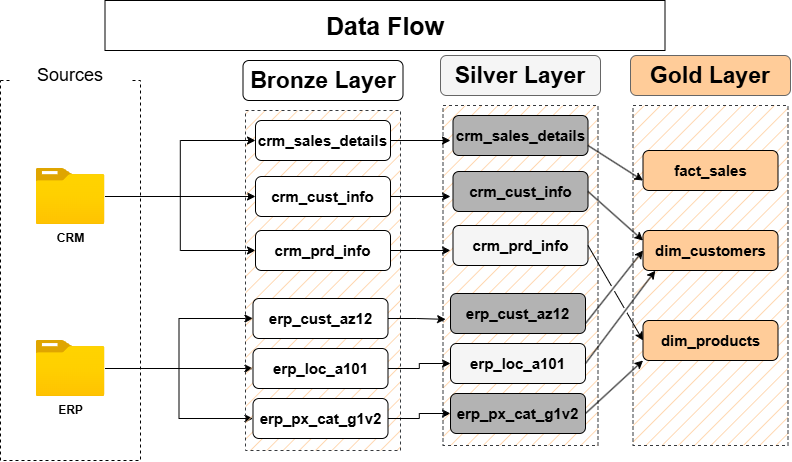

The diagram above was exported from draw.io. Its source (the exported page's mxGraphModel, read from the mxfile embedded in the PNG):
<mxGraphModel dx="1030" dy="574" grid="0" gridSize="10" guides="1" tooltips="1" connect="1" arrows="1" fold="1" page="1" pageScale="1" pageWidth="850" pageHeight="1100" background="light-dark(#FFFFFF,#121212)" math="0" shadow="0">
  <root>
    <mxCell id="0" />
    <mxCell id="1" parent="0" />
    <mxCell id="GV4e_JFPhwSh6leq-Omu-1" parent="1" style="rounded=0;whiteSpace=wrap;html=1;fillColor=none;dashed=1;" value="" vertex="1">
      <mxGeometry height="380" width="140" x="40" y="80" as="geometry" />
    </mxCell>
    <mxCell id="GV4e_JFPhwSh6leq-Omu-2" parent="1" style="rounded=1;whiteSpace=wrap;html=1;strokeColor=none;" value="&lt;font style=&quot;font-size: 18px;&quot;&gt;Sources&lt;/font&gt;" vertex="1">
      <mxGeometry height="30" width="120" x="50" y="60" as="geometry" />
    </mxCell>
    <mxCell id="GV4e_JFPhwSh6leq-Omu-15" edge="1" parent="1" source="GV4e_JFPhwSh6leq-Omu-4" style="edgeStyle=orthogonalEdgeStyle;rounded=0;orthogonalLoop=1;jettySize=auto;html=1;entryX=0;entryY=0.5;entryDx=0;entryDy=0;" target="GV4e_JFPhwSh6leq-Omu-12">
      <mxGeometry relative="1" as="geometry" />
    </mxCell>
    <mxCell id="GV4e_JFPhwSh6leq-Omu-16" edge="1" parent="1" source="GV4e_JFPhwSh6leq-Omu-4" style="edgeStyle=orthogonalEdgeStyle;rounded=0;orthogonalLoop=1;jettySize=auto;html=1;entryX=0;entryY=0.5;entryDx=0;entryDy=0;" target="GV4e_JFPhwSh6leq-Omu-13">
      <mxGeometry relative="1" as="geometry" />
    </mxCell>
    <mxCell id="GV4e_JFPhwSh6leq-Omu-4" parent="1" style="image;aspect=fixed;html=1;points=[];align=center;fontSize=12;image=img/lib/azure2/general/Folder_Blank.svg;" value="&lt;b&gt;CRM&lt;/b&gt;" vertex="1">
      <mxGeometry height="56.00000000000001" width="69" x="75.5" y="168" as="geometry" />
    </mxCell>
    <mxCell id="GV4e_JFPhwSh6leq-Omu-24" edge="1" parent="1" source="GV4e_JFPhwSh6leq-Omu-5" style="edgeStyle=orthogonalEdgeStyle;rounded=0;orthogonalLoop=1;jettySize=auto;html=1;entryX=0;entryY=0.5;entryDx=0;entryDy=0;" target="GV4e_JFPhwSh6leq-Omu-21">
      <mxGeometry relative="1" as="geometry" />
    </mxCell>
    <mxCell id="GV4e_JFPhwSh6leq-Omu-25" edge="1" parent="1" source="GV4e_JFPhwSh6leq-Omu-5" style="edgeStyle=orthogonalEdgeStyle;rounded=0;orthogonalLoop=1;jettySize=auto;html=1;" target="GV4e_JFPhwSh6leq-Omu-22">
      <mxGeometry relative="1" as="geometry" />
    </mxCell>
    <mxCell id="GV4e_JFPhwSh6leq-Omu-26" edge="1" parent="1" source="GV4e_JFPhwSh6leq-Omu-5" style="edgeStyle=orthogonalEdgeStyle;rounded=0;orthogonalLoop=1;jettySize=auto;html=1;entryX=0;entryY=0.5;entryDx=0;entryDy=0;" target="GV4e_JFPhwSh6leq-Omu-23">
      <mxGeometry relative="1" as="geometry" />
    </mxCell>
    <mxCell id="GV4e_JFPhwSh6leq-Omu-5" parent="1" style="image;aspect=fixed;html=1;points=[];align=center;fontSize=12;image=img/lib/azure2/general/Folder_Blank.svg;fontStyle=1" value="ERP" vertex="1">
      <mxGeometry height="56.00000000000001" width="69" x="75.5" y="340" as="geometry" />
    </mxCell>
    <mxCell id="GV4e_JFPhwSh6leq-Omu-8" parent="1" style="rounded=0;whiteSpace=wrap;html=1;fillColor=light-dark(#FFCC99,#FFCC99);dashed=1;strokeColor=#36393d;fillStyle=hatch;" value="" vertex="1">
      <mxGeometry height="340" width="155" x="285" y="110" as="geometry" />
    </mxCell>
    <mxCell id="GV4e_JFPhwSh6leq-Omu-9" parent="1" style="rounded=1;whiteSpace=wrap;html=1;fillColor=light-dark(#FFFFFF,#FFB366);fillStyle=auto;" value="&lt;font style=&quot;font-size: 23px;&quot;&gt;&lt;b style=&quot;color: light-dark(rgb(0, 0, 0), rgb(0, 0, 0));&quot;&gt;Bronze Layer&lt;/b&gt;&lt;/font&gt;" vertex="1">
      <mxGeometry height="40" width="160" x="282.5" y="60" as="geometry" />
    </mxCell>
    <mxCell id="GV4e_JFPhwSh6leq-Omu-11" parent="1" style="rounded=1;whiteSpace=wrap;html=1;fillColor=light-dark(#FFFFFF,#FFB366);fillStyle=auto;" value="&lt;b&gt;&lt;font style=&quot;font-size: 15px; color: light-dark(rgb(0, 0, 0), rgb(0, 0, 0));&quot;&gt;crm_sales_details&lt;/font&gt;&lt;/b&gt;" vertex="1">
      <mxGeometry height="40" width="135" x="295" y="120" as="geometry" />
    </mxCell>
    <mxCell id="Cb7caTbN-WOBhECcOCYB-13" edge="1" parent="1" source="GV4e_JFPhwSh6leq-Omu-12" style="edgeStyle=orthogonalEdgeStyle;rounded=0;orthogonalLoop=1;jettySize=auto;html=1;" value="">
      <mxGeometry relative="1" as="geometry">
        <mxPoint x="490" y="196" as="targetPoint" />
      </mxGeometry>
    </mxCell>
    <mxCell id="GV4e_JFPhwSh6leq-Omu-12" parent="1" style="rounded=1;whiteSpace=wrap;html=1;fillColor=light-dark(#FFFFFF,#FFB366);fillStyle=auto;" value="&lt;b&gt;&lt;font style=&quot;font-size: 15px; color: light-dark(rgb(0, 0, 0), rgb(0, 0, 0));&quot;&gt;crm_cust_info&lt;/font&gt;&lt;/b&gt;" vertex="1">
      <mxGeometry height="40" width="135" x="295" y="176" as="geometry" />
    </mxCell>
    <mxCell id="Cb7caTbN-WOBhECcOCYB-15" edge="1" parent="1" source="GV4e_JFPhwSh6leq-Omu-13" style="edgeStyle=orthogonalEdgeStyle;rounded=0;orthogonalLoop=1;jettySize=auto;html=1;" value="">
      <mxGeometry relative="1" as="geometry">
        <mxPoint x="490" y="250" as="targetPoint" />
      </mxGeometry>
    </mxCell>
    <mxCell id="GV4e_JFPhwSh6leq-Omu-13" parent="1" style="rounded=1;whiteSpace=wrap;html=1;fillColor=light-dark(#FFFFFF,#FFB366);fillStyle=auto;" value="&lt;b&gt;&lt;font style=&quot;font-size: 15px; color: light-dark(rgb(0, 0, 0), rgb(0, 0, 0));&quot;&gt;crm_prd_info&lt;/font&gt;&lt;/b&gt;" vertex="1">
      <mxGeometry height="40" width="135" x="295" y="230" as="geometry" />
    </mxCell>
    <mxCell id="GV4e_JFPhwSh6leq-Omu-14" edge="1" parent="1" source="GV4e_JFPhwSh6leq-Omu-4" style="edgeStyle=orthogonalEdgeStyle;rounded=0;orthogonalLoop=1;jettySize=auto;html=1;entryX=0;entryY=0.5;entryDx=0;entryDy=0;" target="GV4e_JFPhwSh6leq-Omu-11">
      <mxGeometry relative="1" as="geometry" />
    </mxCell>
    <mxCell id="GV4e_JFPhwSh6leq-Omu-21" parent="1" style="rounded=1;whiteSpace=wrap;html=1;fillColor=light-dark(#FFFFFF,#FFB366);fillStyle=auto;" value="&lt;b&gt;&lt;font style=&quot;font-size: 15px; color: light-dark(rgb(0, 0, 0), rgb(0, 0, 0));&quot;&gt;erp_cust_az12&lt;/font&gt;&lt;/b&gt;" vertex="1">
      <mxGeometry height="40" width="135" x="292.5" y="298" as="geometry" />
    </mxCell>
    <mxCell id="Cb7caTbN-WOBhECcOCYB-20" edge="1" parent="1" source="GV4e_JFPhwSh6leq-Omu-22" style="edgeStyle=orthogonalEdgeStyle;rounded=0;orthogonalLoop=1;jettySize=auto;html=1;entryX=0;entryY=0.5;entryDx=0;entryDy=0;" target="Cb7caTbN-WOBhECcOCYB-7">
      <mxGeometry relative="1" as="geometry">
        <mxPoint x="480" y="368" as="targetPoint" />
      </mxGeometry>
    </mxCell>
    <mxCell id="GV4e_JFPhwSh6leq-Omu-22" parent="1" style="rounded=1;whiteSpace=wrap;html=1;fillColor=light-dark(#FFFFFF,#FFB366);fillStyle=auto;" value="&lt;b&gt;&lt;font style=&quot;font-size: 15px; color: light-dark(rgb(0, 0, 0), rgb(0, 0, 0));&quot;&gt;erp_loc_a101&lt;/font&gt;&lt;/b&gt;" vertex="1">
      <mxGeometry height="40" width="135" x="292.5" y="348" as="geometry" />
    </mxCell>
    <mxCell id="Cb7caTbN-WOBhECcOCYB-21" edge="1" parent="1" source="GV4e_JFPhwSh6leq-Omu-23" style="edgeStyle=orthogonalEdgeStyle;rounded=0;orthogonalLoop=1;jettySize=auto;html=1;entryX=0;entryY=0.5;entryDx=0;entryDy=0;" target="Cb7caTbN-WOBhECcOCYB-8">
      <mxGeometry relative="1" as="geometry" />
    </mxCell>
    <mxCell id="GV4e_JFPhwSh6leq-Omu-23" parent="1" style="rounded=1;whiteSpace=wrap;html=1;fillColor=light-dark(#FFFFFF,#FFB366);fillStyle=auto;" value="&lt;b&gt;&lt;font style=&quot;font-size: 15px; color: light-dark(rgb(0, 0, 0), rgb(0, 0, 0));&quot;&gt;erp_px_cat_g1v2&lt;/font&gt;&lt;/b&gt;" vertex="1">
      <mxGeometry height="40" width="135" x="292.5" y="398" as="geometry" />
    </mxCell>
    <mxCell id="Cb7caTbN-WOBhECcOCYB-1" parent="1" style="rounded=0;whiteSpace=wrap;html=1;fillColor=light-dark(#FFCC99,#FFCC99);dashed=1;strokeColor=#36393d;fillStyle=hatch;" value="" vertex="1">
      <mxGeometry height="340" width="155" x="482.5" y="105" as="geometry" />
    </mxCell>
    <mxCell id="Cb7caTbN-WOBhECcOCYB-2" parent="1" style="rounded=1;whiteSpace=wrap;html=1;fillColor=light-dark(#F5F5F5,#FFFFFF);fillStyle=auto;gradientColor=none;strokeColor=#666666;gradientDirection=west;" value="&lt;font style=&quot;font-size: 23px;&quot;&gt;&lt;b style=&quot;color: light-dark(rgb(0, 0, 0), rgb(0, 0, 0));&quot;&gt;Silver Layer&lt;/b&gt;&lt;/font&gt;" vertex="1">
      <mxGeometry height="40" width="160" x="480" y="55" as="geometry" />
    </mxCell>
    <mxCell id="Cb7caTbN-WOBhECcOCYB-3" parent="1" style="rounded=1;whiteSpace=wrap;html=1;fillColor=light-dark(#B3B3B3,#E6E6E6);fillStyle=auto;" value="&lt;b&gt;&lt;font style=&quot;font-size: 15px; color: light-dark(rgb(0, 0, 0), rgb(0, 0, 0));&quot;&gt;crm_sales_details&lt;/font&gt;&lt;/b&gt;" vertex="1">
      <mxGeometry height="40" width="135" x="492.5" y="115" as="geometry" />
    </mxCell>
    <mxCell id="Cb7caTbN-WOBhECcOCYB-4" parent="1" style="rounded=1;whiteSpace=wrap;html=1;fillColor=light-dark(#B3B3B3,#E6E6E6);fillStyle=auto;" value="&lt;b&gt;&lt;font style=&quot;font-size: 15px; color: light-dark(rgb(0, 0, 0), rgb(0, 0, 0));&quot;&gt;crm_cust_info&lt;/font&gt;&lt;/b&gt;" vertex="1">
      <mxGeometry height="40" width="135" x="492.5" y="171" as="geometry" />
    </mxCell>
    <mxCell id="Cb7caTbN-WOBhECcOCYB-5" parent="1" style="rounded=1;whiteSpace=wrap;html=1;fillColor=light-dark(#F5F5F5,#FFFFFF);fillStyle=auto;" value="&lt;b&gt;&lt;font style=&quot;font-size: 15px; color: light-dark(rgb(0, 0, 0), rgb(0, 0, 0));&quot;&gt;crm_prd_info&lt;/font&gt;&lt;/b&gt;" vertex="1">
      <mxGeometry height="40" width="135" x="492.5" y="225" as="geometry" />
    </mxCell>
    <mxCell id="Cb7caTbN-WOBhECcOCYB-6" parent="1" style="rounded=1;whiteSpace=wrap;html=1;fillColor=light-dark(#B3B3B3,#E6E6E6);fillStyle=auto;" value="&lt;b&gt;&lt;font style=&quot;font-size: 15px; color: light-dark(rgb(0, 0, 0), rgb(0, 0, 0));&quot;&gt;erp_cust_az12&lt;/font&gt;&lt;/b&gt;" vertex="1">
      <mxGeometry height="40" width="135" x="490" y="293" as="geometry" />
    </mxCell>
    <mxCell id="Cb7caTbN-WOBhECcOCYB-7" parent="1" style="rounded=1;whiteSpace=wrap;html=1;fillColor=light-dark(#F5F5F5,#FFFFFF);fillStyle=auto;" value="&lt;b&gt;&lt;font style=&quot;font-size: 15px; color: light-dark(rgb(0, 0, 0), rgb(0, 0, 0));&quot;&gt;erp_loc_a101&lt;/font&gt;&lt;/b&gt;" vertex="1">
      <mxGeometry height="40" width="135" x="490" y="343" as="geometry" />
    </mxCell>
    <mxCell id="Cb7caTbN-WOBhECcOCYB-8" parent="1" style="rounded=1;whiteSpace=wrap;html=1;fillColor=light-dark(#B3B3B3,#E6E6E6);fillStyle=auto;" value="&lt;b&gt;&lt;font style=&quot;font-size: 15px; color: light-dark(rgb(0, 0, 0), rgb(0, 0, 0));&quot;&gt;erp_px_cat_g1v2&lt;/font&gt;&lt;/b&gt;" vertex="1">
      <mxGeometry height="40" width="135" x="490" y="393" as="geometry" />
    </mxCell>
    <mxCell id="Cb7caTbN-WOBhECcOCYB-9" edge="1" parent="1" source="GV4e_JFPhwSh6leq-Omu-11" style="edgeStyle=orthogonalEdgeStyle;rounded=0;orthogonalLoop=1;jettySize=auto;html=1;">
      <mxGeometry relative="1" as="geometry">
        <mxPoint x="490" y="140" as="targetPoint" />
      </mxGeometry>
    </mxCell>
    <mxCell id="Cb7caTbN-WOBhECcOCYB-19" edge="1" parent="1" source="GV4e_JFPhwSh6leq-Omu-21" style="edgeStyle=orthogonalEdgeStyle;rounded=0;orthogonalLoop=1;jettySize=auto;html=1;">
      <mxGeometry relative="1" as="geometry">
        <mxPoint x="485.14" y="318.86" as="targetPoint" />
      </mxGeometry>
    </mxCell>
    <mxCell id="U3dVij4snwcPsGgafxYB-1" parent="1" style="rounded=0;whiteSpace=wrap;html=1;fillColor=light-dark(#FFCC99,#FFCC99);dashed=1;strokeColor=#36393d;fillStyle=hatch;" value="" vertex="1">
      <mxGeometry height="340" width="155" x="672.5" y="105" as="geometry" />
    </mxCell>
    <mxCell id="U3dVij4snwcPsGgafxYB-2" parent="1" style="rounded=1;whiteSpace=wrap;html=1;fillColor=light-dark(#FFCC99,#FFCC99);fillStyle=auto;gradientColor=none;strokeColor=#666666;gradientDirection=west;" value="&lt;font style=&quot;font-size: 23px;&quot;&gt;&lt;b style=&quot;color: light-dark(rgb(0, 0, 0), rgb(0, 0, 0));&quot;&gt;Gold Layer&lt;/b&gt;&lt;/font&gt;" vertex="1">
      <mxGeometry height="40" width="160" x="670" y="55" as="geometry" />
    </mxCell>
    <mxCell id="U3dVij4snwcPsGgafxYB-3" parent="1" style="rounded=1;whiteSpace=wrap;html=1;fillColor=light-dark(#FFCC99,#FFCC99);fillStyle=auto;" value="&lt;b&gt;&lt;font style=&quot;font-size: 15px; color: light-dark(rgb(0, 0, 0), rgb(0, 0, 0));&quot;&gt;fact_sales&lt;/font&gt;&lt;/b&gt;" vertex="1">
      <mxGeometry height="40" width="135" x="682.5" y="150" as="geometry" />
    </mxCell>
    <mxCell id="U3dVij4snwcPsGgafxYB-4" parent="1" style="rounded=1;whiteSpace=wrap;html=1;fillColor=light-dark(#FFCC99,#FFCC99);fillStyle=auto;" value="&lt;b&gt;&lt;font style=&quot;font-size: 15px; color: light-dark(rgb(0, 0, 0), rgb(0, 0, 0));&quot;&gt;dim_customers&lt;/font&gt;&lt;/b&gt;" vertex="1">
      <mxGeometry height="40" width="135" x="682.5" y="230" as="geometry" />
    </mxCell>
    <mxCell id="U3dVij4snwcPsGgafxYB-5" parent="1" style="rounded=1;whiteSpace=wrap;html=1;fillColor=light-dark(#FFCC99,#FFCC99);fillStyle=auto;" value="&lt;b&gt;&lt;font style=&quot;font-size: 15px; color: light-dark(rgb(0, 0, 0), rgb(0, 0, 0));&quot;&gt;dim_products&lt;/font&gt;&lt;/b&gt;" vertex="1">
      <mxGeometry height="40" width="135" x="682.5" y="320" as="geometry" />
    </mxCell>
    <mxCell id="U3dVij4snwcPsGgafxYB-10" edge="1" parent="1" source="Cb7caTbN-WOBhECcOCYB-3" style="endArrow=classic;html=1;rounded=0;entryX=0;entryY=0.75;entryDx=0;entryDy=0;exitX=1;exitY=0.75;exitDx=0;exitDy=0;" target="U3dVij4snwcPsGgafxYB-3" value="">
      <mxGeometry height="50" relative="1" width="50" as="geometry">
        <mxPoint x="400" y="330" as="sourcePoint" />
        <mxPoint x="450" y="280" as="targetPoint" />
      </mxGeometry>
    </mxCell>
    <mxCell id="U3dVij4snwcPsGgafxYB-11" edge="1" parent="1" source="Cb7caTbN-WOBhECcOCYB-4" style="endArrow=classic;html=1;rounded=0;entryX=0;entryY=0.25;entryDx=0;entryDy=0;exitX=1;exitY=0.5;exitDx=0;exitDy=0;" target="U3dVij4snwcPsGgafxYB-4" value="">
      <mxGeometry height="50" relative="1" width="50" as="geometry">
        <mxPoint x="638" y="155" as="sourcePoint" />
        <mxPoint x="693" y="190" as="targetPoint" />
      </mxGeometry>
    </mxCell>
    <mxCell id="U3dVij4snwcPsGgafxYB-12" edge="1" parent="1" source="Cb7caTbN-WOBhECcOCYB-6" style="endArrow=classic;html=1;rounded=0;entryX=0;entryY=0.5;entryDx=0;entryDy=0;exitX=1;exitY=0.75;exitDx=0;exitDy=0;jumpStyle=gap;" target="U3dVij4snwcPsGgafxYB-4" value="">
      <mxGeometry height="50" relative="1" width="50" as="geometry">
        <mxPoint x="638" y="201" as="sourcePoint" />
        <mxPoint x="693" y="250" as="targetPoint" />
      </mxGeometry>
    </mxCell>
    <mxCell id="U3dVij4snwcPsGgafxYB-13" edge="1" parent="1" source="Cb7caTbN-WOBhECcOCYB-7" style="endArrow=classic;html=1;rounded=0;entryX=0.091;entryY=1.005;entryDx=0;entryDy=0;exitX=1;exitY=0.5;exitDx=0;exitDy=0;entryPerimeter=0;jumpStyle=gap;" target="U3dVij4snwcPsGgafxYB-4" value="">
      <mxGeometry height="50" relative="1" width="50" as="geometry">
        <mxPoint x="635" y="333" as="sourcePoint" />
        <mxPoint x="693" y="260" as="targetPoint" />
      </mxGeometry>
    </mxCell>
    <mxCell id="U3dVij4snwcPsGgafxYB-14" edge="1" parent="1" source="Cb7caTbN-WOBhECcOCYB-5" style="endArrow=classic;html=1;rounded=0;entryX=0;entryY=0.5;entryDx=0;entryDy=0;exitX=1;exitY=0.5;exitDx=0;exitDy=0;jumpStyle=gap;" target="U3dVij4snwcPsGgafxYB-5" value="">
      <mxGeometry height="50" relative="1" width="50" as="geometry">
        <mxPoint x="638" y="201" as="sourcePoint" />
        <mxPoint x="693" y="250" as="targetPoint" />
      </mxGeometry>
    </mxCell>
    <mxCell id="U3dVij4snwcPsGgafxYB-15" edge="1" parent="1" source="Cb7caTbN-WOBhECcOCYB-8" style="endArrow=classic;html=1;rounded=0;entryX=0;entryY=1;entryDx=0;entryDy=0;exitX=1;exitY=0.5;exitDx=0;exitDy=0;jumpStyle=gap;" target="U3dVij4snwcPsGgafxYB-5" value="">
      <mxGeometry height="50" relative="1" width="50" as="geometry">
        <mxPoint x="638" y="255" as="sourcePoint" />
        <mxPoint x="693" y="350" as="targetPoint" />
      </mxGeometry>
    </mxCell>
    <mxCell id="U3dVij4snwcPsGgafxYB-16" parent="1" style="whiteSpace=wrap;html=1;" value="&lt;b&gt;&lt;font style=&quot;font-size: 25px;&quot;&gt;Data Flow&lt;/font&gt;&lt;/b&gt;" vertex="1">
      <mxGeometry height="50" width="560" x="144.5" as="geometry" />
    </mxCell>
  </root>
</mxGraphModel>